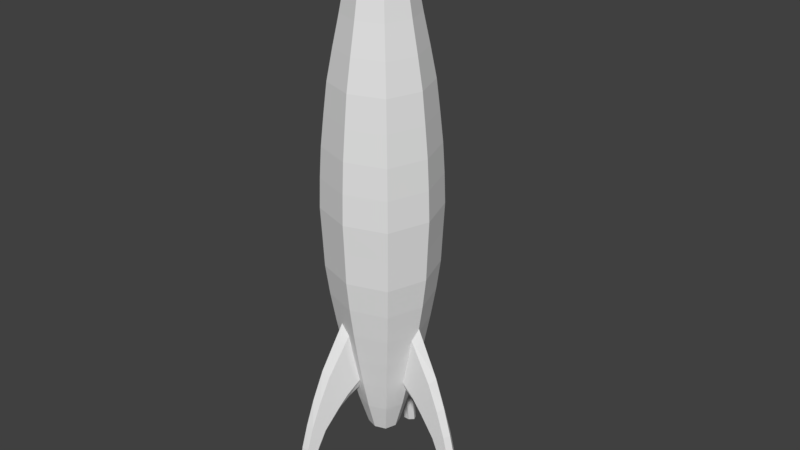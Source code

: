 # Source: Rocket.blend  (saved by Blender 2.80.75; exported with 4.5.12 LTS)
import bpy
from mathutils import Matrix  # noqa: F401  (used for matrix-valued properties, if any)

bpy.ops.wm.read_factory_settings(use_empty=True)
scene = bpy.context.scene
scene.name = 'Scene'

# ---- collections
col_collection_1 = bpy.data.collections.new('Collection 1'); scene.collection.children.link(col_collection_1)
col_collection_2 = bpy.data.collections.new('Collection 2'); scene.collection.children.link(col_collection_2)

# ---- world
world_world = bpy.data.worlds.new('World'); scene.world = world_world
world_world.color = (0.05088, 0.05088, 0.05088)
world_world.use_sun_shadow = False
world_world.sun_shadow_jitter_overblur = 0.0
world_world.cycles.sampling_method = 'MANUAL'

# ---- meshes
me_cube_006 = bpy.data.meshes.new('Cube.006')
me_cube_006.from_pydata([(0.7829, -3.395e-06, -0.5036), (0.8032, -4.338e-06, -0.04536), (0.8256, -5.462e-06, 0.4129), (0.811, -6.398e-06, 0.8711), (0.7854, -7.272e-06, 1.329), (0.7401, -7.936e-06, 1.788), (0.69, -8.499e-06, 2.246), (0.607, -8.414e-06, 2.704), (0.5163, -7.932e-06, 3.162), (0.3841, 0.3841, 3.162), (0.452, 0.452, 2.704), (0.5143, 0.5143, 2.246), (0.5521, 0.5521, 1.788), (0.5863, 0.5863, 1.329), (0.6059, 0.6058, 0.8711), (0.6171, 0.6171, 0.4129), (0.6007, 0.6007, -0.04536), (0.5858, 0.5858, -0.5036), (0.3841, -0.384, 3.162), (0.452, -0.4519, 2.704), (0.5143, -0.5143, 2.246), (0.5521, -0.5521, 1.788), (0.5863, -0.5863, 1.329), (0.6059, -0.6058, 0.8711), (0.6171, -0.6171, 0.4129), (0.6007, -0.6007, -0.04536), (0.5858, -0.5858, -0.5036), (1.034e-08, 0.7829, -0.5036), (0.0, 0.8032, -0.04536), (0.0, 0.8256, 0.4129), (0.0, 0.811, 0.8711), (0.0, 0.7854, 1.329), (6.586e-09, 0.7401, 1.788), (-1.293e-08, 0.69, 2.246), (0.0, 0.607, 2.704), (0.0, 0.5163, 3.162), (-0.7829, -3.395e-06, -0.5036), (-0.8032, -4.338e-06, -0.04536), (-0.8256, -5.462e-06, 0.4129), (-0.811, -6.398e-06, 0.8711), (-0.7854, -7.272e-06, 1.329), (-0.7401, -7.936e-06, 1.788), (-0.69, -8.499e-06, 2.246), (-0.607, -8.414e-06, 2.704), (-0.5163, -7.932e-06, 3.162), (1.034e-08, -0.7829, -0.5036), (0.0, -0.8032, -0.04536), (0.0, -0.8256, 0.4129), (0.0, -0.811, 0.8711), (0.0, -0.7854, 1.329), (6.586e-09, -0.7401, 1.788), (-1.293e-08, -0.69, 2.246), (0.0, -0.6069, 2.704), (0.0, -0.5163, 3.162), (-0.3841, 0.3841, 3.162), (-0.452, 0.452, 2.704), (-0.5143, 0.5143, 2.246), (-0.5521, 0.5521, 1.788), (-0.5863, 0.5863, 1.329), (-0.6059, 0.6058, 0.8711), (-0.6171, 0.6171, 0.4129), (-0.6007, 0.6007, -0.04536), (-0.5858, 0.5858, -0.5036), (-0.3841, -0.384, 3.162), (-0.452, -0.4519, 2.704), (-0.5143, -0.5143, 2.246), (-0.5521, -0.5521, 1.788), (-0.5863, -0.5863, 1.329), (-0.6059, -0.6058, 0.8711), (-0.6171, -0.6171, 0.4129), (-0.6007, -0.6007, -0.04536), (-0.5858, -0.5858, -0.5036)], [], [(27, 28, 16, 17), (28, 29, 15, 16), (29, 30, 14, 15), (30, 31, 13, 14), (31, 32, 12, 13), (32, 33, 11, 12), (33, 34, 10, 11), (34, 35, 9, 10), (17, 16, 1, 0), (16, 15, 2, 1), (15, 14, 3, 2), (14, 13, 4, 3), (13, 12, 5, 4), (12, 11, 6, 5), (11, 10, 7, 6), (10, 9, 8, 7), (0, 1, 25, 26), (1, 2, 24, 25), (2, 3, 23, 24), (3, 4, 22, 23), (4, 5, 21, 22), (5, 6, 20, 21), (6, 7, 19, 20), (7, 8, 18, 19), (26, 25, 46, 45), (25, 24, 47, 46), (24, 23, 48, 47), (23, 22, 49, 48), (22, 21, 50, 49), (21, 20, 51, 50), (20, 19, 52, 51), (19, 18, 53, 52), (27, 62, 61, 28), (28, 61, 60, 29), (29, 60, 59, 30), (30, 59, 58, 31), (31, 58, 57, 32), (32, 57, 56, 33), (33, 56, 55, 34), (34, 55, 54, 35), (62, 36, 37, 61), (61, 37, 38, 60), (60, 38, 39, 59), (59, 39, 40, 58), (58, 40, 41, 57), (57, 41, 42, 56), (56, 42, 43, 55), (55, 43, 44, 54), (36, 71, 70, 37), (37, 70, 69, 38), (38, 69, 68, 39), (39, 68, 67, 40), (40, 67, 66, 41), (41, 66, 65, 42), (42, 65, 64, 43), (43, 64, 63, 44), (71, 45, 46, 70), (70, 46, 47, 69), (69, 47, 48, 68), (68, 48, 49, 67), (67, 49, 50, 66), (66, 50, 51, 65), (65, 51, 52, 64), (64, 52, 53, 63)])
me_cube_006.use_remesh_preserve_volume = False
me_cube_006.use_remesh_preserve_attributes = False
me_cube_006.use_mirror_vertex_groups = False
me_cube_006.update()
me_cube_002 = bpy.data.meshes.new('Cube.002')
me_cube_002.from_pydata([(0.2244, 0.0, -3.253), (0.1683, 0.1683, -3.253), (0.1101, 0.0, 4.537), (0.1683, -0.1683, -3.253), (0.08154, -0.08153, 4.537), (0.08154, 0.08154, 4.537), (0.3582, -8.514e-08, -2.795), (0.4663, -3.72e-07, -2.336), (0.5647, -8.584e-07, -1.878), (0.6508, -1.539e-06, -1.42), (0.7253, -2.402e-06, -0.9618), (0.7829, -3.395e-06, -0.5036), (0.5163, -7.932e-06, 3.162), (0.4337, -7.323e-06, 3.62), (0.3294, -5.772e-06, 4.079), (0.2444, 0.2444, 4.079), (0.3223, 0.3222, 3.62), (0.3841, 0.3841, 3.162), (0.5858, 0.5858, -0.5036), (0.543, 0.543, -0.9618), (0.4874, 0.4874, -1.42), (0.4231, 0.4231, -1.878), (0.3495, 0.3495, -2.336), (0.2686, 0.2686, -2.795), (0.2444, -0.2444, 4.079), (0.3223, -0.3222, 3.62), (0.3841, -0.384, 3.162), (0.5858, -0.5858, -0.5036), (0.543, -0.543, -0.9618), (0.4874, -0.4874, -1.42), (0.4231, -0.4231, -1.878), (0.3495, -0.3495, -2.336), (0.2686, -0.2686, -2.795), (0.0, 0.2244, -3.253), (-0.2244, 0.0, -3.253), (0.0, -0.2244, -3.253), (0.0, 0.0, 4.588), (0.0, 0.1101, 4.537), (-0.1683, 0.1683, -3.253), (-0.1101, 0.0, 4.537), (-0.1683, -0.1683, -3.253), (0.0, -0.1101, 4.537), (-0.08154, -0.08153, 4.537), (-0.08154, 0.08154, 4.537), (0.0, 0.3582, -2.795), (3.429e-09, 0.4663, -2.336), (0.0, 0.5647, -1.878), (-7.044e-09, 0.6508, -1.42), (0.0, 0.7253, -0.9618), (1.034e-08, 0.7829, -0.5036), (0.0, 0.5163, 3.162), (-4.46e-09, 0.4337, 3.62), (0.0, 0.3294, 4.079), (-0.3582, -8.514e-08, -2.795), (-0.4663, -3.72e-07, -2.336), (-0.5647, -8.584e-07, -1.878), (-0.6508, -1.539e-06, -1.42), (-0.7253, -2.402e-06, -0.9618), (-0.7829, -3.395e-06, -0.5036), (-0.5163, -7.932e-06, 3.162), (-0.4337, -7.323e-06, 3.62), (-0.3294, -5.772e-06, 4.079), (0.0, -0.3582, -2.795), (3.429e-09, -0.4663, -2.336), (0.0, -0.5647, -1.878), (-7.044e-09, -0.6508, -1.42), (0.0, -0.7253, -0.9618), (1.034e-08, -0.7829, -0.5036), (0.0, -0.5163, 3.162), (-4.46e-09, -0.4337, 3.62), (0.0, -0.3294, 4.079), (-0.2444, 0.2444, 4.079), (-0.3223, 0.3222, 3.62), (-0.3841, 0.3841, 3.162), (-0.5858, 0.5858, -0.5036), (-0.543, 0.543, -0.9618), (-0.4874, 0.4874, -1.42), (-0.4231, 0.4231, -1.878), (-0.3495, 0.3495, -2.336), (-0.2686, 0.2686, -2.795), (-0.2444, -0.2444, 4.079), (-0.3223, -0.3222, 3.62), (-0.3841, -0.384, 3.162), (-0.5858, -0.5858, -0.5036), (-0.543, -0.543, -0.9618), (-0.4874, -0.4874, -1.42), (-0.4231, -0.4231, -1.878), (-0.3495, -0.3495, -2.336), (-0.2686, -0.2686, -2.795), (9.216e-10, 0.2741, 4.308), (-5.342e-10, 0.2008, 4.446), (0.2741, -4.43e-06, 4.308), (0.2008, -2.535e-06, 4.446), (9.216e-10, -0.2741, 4.308), (-5.342e-10, -0.2008, 4.446), (0.1489, 0.1489, 4.446), (0.2033, 0.2033, 4.308), (0.1489, -0.1489, 4.446), (0.2033, -0.2033, 4.308), (-0.2741, -4.43e-06, 4.308), (-0.2008, -2.535e-06, 4.446), (-0.1489, 0.1489, 4.446), (-0.2033, 0.2033, 4.308), (-0.1489, -0.1489, 4.446), (-0.2033, -0.2033, 4.308)], [], [(36, 2, 5, 37), (36, 41, 4, 2), (97, 4, 41, 94), (92, 2, 4, 97), (95, 5, 2, 92), (90, 37, 5, 95), (33, 44, 23, 1), (44, 45, 22, 23), (45, 46, 21, 22), (46, 47, 20, 21), (47, 48, 19, 20), (48, 49, 18, 19), (50, 51, 16, 17), (51, 52, 15, 16), (1, 23, 6, 0), (23, 22, 7, 6), (22, 21, 8, 7), (21, 20, 9, 8), (20, 19, 10, 9), (19, 18, 11, 10), (17, 16, 13, 12), (16, 15, 14, 13), (0, 6, 32, 3), (6, 7, 31, 32), (7, 8, 30, 31), (8, 9, 29, 30), (9, 10, 28, 29), (10, 11, 27, 28), (12, 13, 25, 26), (13, 14, 24, 25), (3, 32, 62, 35), (32, 31, 63, 62), (31, 30, 64, 63), (30, 29, 65, 64), (29, 28, 66, 65), (28, 27, 67, 66), (26, 25, 69, 68), (25, 24, 70, 69), (36, 37, 43, 39), (36, 39, 42, 41), (103, 94, 41, 42), (100, 103, 42, 39), (101, 100, 39, 43), (90, 101, 43, 37), (33, 38, 79, 44), (44, 79, 78, 45), (45, 78, 77, 46), (46, 77, 76, 47), (47, 76, 75, 48), (48, 75, 74, 49), (50, 73, 72, 51), (51, 72, 71, 52), (38, 34, 53, 79), (79, 53, 54, 78), (78, 54, 55, 77), (77, 55, 56, 76), (76, 56, 57, 75), (75, 57, 58, 74), (73, 59, 60, 72), (72, 60, 61, 71), (34, 40, 88, 53), (53, 88, 87, 54), (54, 87, 86, 55), (55, 86, 85, 56), (56, 85, 84, 57), (57, 84, 83, 58), (59, 82, 81, 60), (60, 81, 80, 61), (40, 35, 62, 88), (88, 62, 63, 87), (87, 63, 64, 86), (86, 64, 65, 85), (85, 65, 66, 84), (84, 66, 67, 83), (82, 68, 69, 81), (81, 69, 70, 80), (71, 61, 99, 102), (89, 102, 101, 90), (61, 80, 104, 99), (102, 99, 100, 101), (80, 70, 93, 104), (99, 104, 103, 100), (52, 89, 96, 15), (104, 93, 94, 103), (15, 96, 91, 14), (89, 90, 95, 96), (14, 91, 98, 24), (96, 95, 92, 91), (24, 98, 93, 70), (91, 92, 97, 98), (98, 97, 94, 93), (52, 71, 102, 89), (17, 12, 26, 68, 82, 59, 73, 50), (18, 49, 74, 58, 83, 67, 27, 11), (33, 1, 0, 3, 35, 40, 34, 38)])
me_cube_002.use_remesh_preserve_volume = False
me_cube_002.use_remesh_preserve_attributes = False
me_cube_002.use_mirror_vertex_groups = False
me_cube_002.update()
me_cube_007 = bpy.data.meshes.new('Cube.007')
me_cube_007.from_pydata([(-0.7642, 4.516e-09, -0.03369), (0.0, 1.0, 0.0), (0.6679, 0.0, 0.0), (0.0, -1.0, 0.0), (-0.2118, -7.096e-08, -0.4706), (-0.5094, -5.419e-08, -0.3457), (-0.5334, -0.75, 0.0), (-0.5334, 0.75, 0.0), (-0.09626, 0.75, -0.2062), (0.3842, 0.75, 0.0), (0.1677, -5.096e-08, -0.3698), (0.3842, -0.75, 0.0), (-0.09626, -0.75, -0.2062), (-0.3534, -0.5556, -0.1898), (-0.3534, 0.5556, -0.1898), (0.185, -0.5556, -0.1272), (0.185, 0.5556, -0.1272)], [], [(0, 5, 13, 6), (0, 7, 14, 5), (1, 8, 14, 7), (1, 9, 16, 8), (2, 10, 16, 9), (2, 11, 15, 10), (3, 12, 15, 11), (3, 6, 13, 12), (4, 5, 14, 8), (4, 8, 16, 10), (4, 10, 15, 12), (4, 12, 13, 5)])
me_cube_007.use_remesh_preserve_volume = False
me_cube_007.use_remesh_preserve_attributes = False
me_cube_007.use_mirror_vertex_groups = False
me_cube_007.update()
me_sphere_001 = bpy.data.meshes.new('Sphere.001')
me_sphere_001.from_pydata([(0.1545, 0.5704, 0.9839), (0.3932, 0.791, 0.2742), (0.5632, 0.7851, -0.2947), (0.7232, 0.4851, -0.7288), (0.5702, 0.4767, 1.108), (0.9511, 0.6141, 0.4403), (1.117, 0.6095, -0.1298), (1.065, 0.3766, -0.6269), (0.8005, 0.1037, 1.176), (1.226, 0.07743, 0.5221), (1.389, 0.07685, -0.04868), (1.234, 0.04749, -0.5768), (0.8051, -7.388e-08, -0.8374), (0.7107, -0.33, 1.15), (1.056, -0.5046, 0.4716), (1.221, -0.5008, -0.0988), (1.13, -0.3095, -0.6078), (0.3532, -0.5704, 1.043), (0.5416, -0.791, 0.3184), (0.7105, -0.7851, -0.2508), (0.8142, -0.4851, -0.7017), (-4.669, 3.445, 12.29), (-0.06245, -0.4767, 0.9193), (-0.01618, -0.6141, 0.1523), (0.1569, -0.6095, -0.4157), (0.4721, -0.3766, -0.8036), (-0.2928, -0.1037, 0.8507), (-0.2907, -0.07743, 0.07053), (-0.1155, -0.07685, -0.4968), (0.3037, -0.04749, -0.8537), (-0.203, 0.33, 0.8775), (-0.1211, 0.5046, 0.121), (0.05276, 0.5008, -0.4467), (0.4077, 0.3095, -0.8227), (-0.7561, 5.534, 12.29), (3.487, 4.244, 12.29), (5.575, 0.3313, 12.29), (4.285, -3.912, 12.29), (0.3729, -6.0, 12.29), (-3.87, -4.71, 12.29), (-5.958, -0.7976, 12.29), (0.2632, -4.448, 10.75), (0.2525, -2.898, 8.787), (0.1477, -1.53, 6.793), (0.02642, -0.82, 4.799), (-0.1711, -0.5435, 2.82), (0.2633, -0.5053, 2.82), (0.5984, -0.5611, 4.799), (1.184, -0.9769, 6.793), (2.195, -1.861, 8.787), (3.154, -2.905, 10.75), (2.564, 3.121, 10.75), (1.799, 2.189, 8.787), (0.9727, 1.184, 6.793), (0.561, 0.5984, 4.799), (0.5053, 0.2633, 2.82), (0.1711, 0.5435, 2.82), (-0.02652, 0.8199, 4.799), (-0.1514, 1.526, 6.793), (-0.3082, 2.83, 8.787), (-0.571, 4.074, 10.75), (-2.872, -3.495, 10.75), (-1.855, -2.257, 8.787), (-0.9765, -1.188, 6.793), (-0.5611, -0.5985, 4.799), (-0.5053, -0.2633, 2.82), (4.107, 0.2298, 10.75), (2.836, 0.2464, 8.787), (1.526, 0.1473, 6.793), (0.8199, 0.02642, 4.799), (0.5435, -0.1711, 2.82), (-4.415, -0.6044, 10.75), (-2.892, -0.3142, 8.787), (-1.53, -0.1518, 6.793), (-0.82, -0.02652, 4.799), (-0.5435, 0.1711, 2.82), (-0.2633, 0.5053, 2.82), (-0.5985, 0.561, 4.799), (-1.188, 0.9723, 6.793), (-2.251, 1.793, 8.787), (-3.462, 2.531, 10.75)], [], [(3, 2, 6, 7), (1, 0, 4, 5), (12, 3, 7), (2, 1, 5, 6), (80, 71, 40, 21), (7, 6, 10, 11), (5, 4, 8, 9), (12, 7, 11), (6, 5, 9, 10), (50, 66, 36, 37), (11, 10, 15, 16), (9, 8, 13, 14), (12, 11, 16), (10, 9, 14, 15), (60, 80, 21, 34), (16, 15, 19, 20), (14, 13, 17, 18), (12, 16, 20), (15, 14, 18, 19), (71, 61, 39, 40), (20, 19, 24, 25), (18, 17, 22, 23), (12, 20, 25), (19, 18, 23, 24), (66, 51, 35, 36), (25, 24, 28, 29), (23, 22, 26, 27), (12, 25, 29), (24, 23, 27, 28), (61, 41, 38, 39), (29, 28, 32, 33), (27, 26, 30, 31), (12, 29, 33), (28, 27, 31, 32), (51, 60, 34, 35), (33, 32, 2, 3), (31, 30, 0, 1), (12, 33, 3), (32, 31, 1, 2), (41, 50, 37, 38), (22, 17, 46, 45), (45, 46, 47, 44), (44, 47, 48, 43), (43, 48, 49, 42), (42, 49, 50, 41), (8, 4, 56, 55), (55, 56, 57, 54), (54, 57, 58, 53), (53, 58, 59, 52), (52, 59, 60, 51), (26, 22, 45, 65), (65, 45, 44, 64), (64, 44, 43, 63), (63, 43, 42, 62), (62, 42, 41, 61), (13, 8, 55, 70), (70, 55, 54, 69), (69, 54, 53, 68), (68, 53, 52, 67), (67, 52, 51, 66), (30, 26, 65, 75), (75, 65, 64, 74), (74, 64, 63, 73), (73, 63, 62, 72), (72, 62, 61, 71), (4, 0, 76, 56), (56, 76, 77, 57), (57, 77, 78, 58), (58, 78, 79, 59), (59, 79, 80, 60), (17, 13, 70, 46), (46, 70, 69, 47), (47, 69, 68, 48), (48, 68, 67, 49), (49, 67, 66, 50), (0, 30, 75, 76), (76, 75, 74, 77), (77, 74, 73, 78), (78, 73, 72, 79), (79, 72, 71, 80)])
me_sphere_001.use_remesh_preserve_volume = False
me_sphere_001.use_remesh_preserve_attributes = False
me_sphere_001.use_mirror_vertex_groups = False
me_sphere_001.update()
me_sphere = bpy.data.meshes.new('Sphere')
me_sphere.from_pydata([(0.0, 0.5878, 0.809), (0.0, 0.9511, 0.309), (0.0, 0.9511, -0.309), (0.0, 0.5878, -0.809), (0.4156, 0.4156, 0.809), (0.6725, 0.6725, 0.309), (0.6725, 0.6725, -0.309), (0.4156, 0.4156, -0.809), (0.5878, -8.521e-08, 0.809), (0.9511, -5.541e-08, 0.309), (0.9511, -8.521e-08, -0.309), (0.5878, -8.521e-08, -0.809), (0.0, -8.742e-08, -1.0), (0.4156, -0.4156, 0.809), (0.6725, -0.6725, 0.309), (0.6725, -0.6725, -0.309), (0.4156, -0.4156, -0.809), (2.213e-09, -0.5878, 0.809), (3.201e-08, -0.9511, 0.309), (3.201e-08, -0.9511, -0.309), (-2.759e-08, -0.5878, -0.809), (-6.182e-08, -1.492e-07, 1.0), (-0.4156, -0.4156, 0.809), (-0.6725, -0.6725, 0.309), (-0.6725, -0.6725, -0.309), (-0.4156, -0.4156, -0.809), (-0.5878, -8.521e-08, 0.809), (-0.9511, -5.541e-08, 0.309), (-0.9511, -5.541e-08, -0.309), (-0.5878, -2.561e-08, -0.809), (-0.4156, 0.4156, 0.809), (-0.6725, 0.6725, 0.309), (-0.6725, 0.6725, -0.309), (-0.4156, 0.4156, -0.809)], [], [(3, 2, 6, 7), (1, 0, 4, 5), (12, 3, 7), (2, 1, 5, 6), (0, 21, 4), (7, 6, 10, 11), (5, 4, 8, 9), (12, 7, 11), (6, 5, 9, 10), (4, 21, 8), (11, 10, 15, 16), (9, 8, 13, 14), (12, 11, 16), (10, 9, 14, 15), (8, 21, 13), (16, 15, 19, 20), (14, 13, 17, 18), (12, 16, 20), (15, 14, 18, 19), (13, 21, 17), (20, 19, 24, 25), (18, 17, 22, 23), (12, 20, 25), (19, 18, 23, 24), (17, 21, 22), (25, 24, 28, 29), (23, 22, 26, 27), (12, 25, 29), (24, 23, 27, 28), (22, 21, 26), (29, 28, 32, 33), (27, 26, 30, 31), (12, 29, 33), (28, 27, 31, 32), (26, 21, 30), (33, 32, 2, 3), (31, 30, 0, 1), (12, 33, 3), (32, 31, 1, 2), (30, 21, 0)])
me_sphere.use_remesh_preserve_volume = False
me_sphere.use_remesh_preserve_attributes = False
me_sphere.use_mirror_vertex_groups = False
me_sphere.update()
me_cube_003 = bpy.data.meshes.new('Cube.003')
me_cube_003.from_pydata([(1.332, -0.17, -4.189), (0.4026, -0.17, -2.297), (1.332, 0.1769, -4.189), (0.4026, 0.1769, -2.297), (1.402, -0.17, -4.189), (0.5919, -0.17, -1.518), (1.402, 0.1769, -4.189), (0.5919, 0.1769, -1.518), (1.244, -0.17, -3.758), (1.143, -0.17, -3.4), (1.007, -0.17, -3.071), (0.7856, -0.17, -2.739), (0.6322, -0.17, -2.531), (0.6322, 0.1769, -2.531), (0.7856, 0.1769, -2.739), (1.007, 0.1769, -3.071), (1.143, 0.1769, -3.4), (1.245, 0.1769, -3.758), (0.9208, 0.1769, -2.152), (1.077, 0.1769, -2.562), (1.208, 0.1769, -2.968), (1.301, 0.1769, -3.348), (1.352, 0.1769, -3.74), (0.9208, -0.17, -2.152), (1.077, -0.17, -2.562), (1.208, -0.17, -2.968), (1.301, -0.17, -3.348), (1.351, -0.17, -3.739), (1.297, 0.003421, -4.189), (0.4172, 0.003421, -2.514), (1.436, 0.003421, -4.189), (0.6581, 0.003421, -1.336), (1.4, 0.003307, -3.731), (1.353, 0.003169, -3.331), (1.265, 0.003421, -2.952), (1.144, 0.003421, -2.521), (0.9881, 0.00342, -2.063), (1.194, 0.003536, -3.767), (1.089, 0.003675, -3.418), (0.9438, 0.003421, -3.101), (0.7154, 0.003421, -2.781), (0.5626, 0.003421, -2.622)], [], [(41, 29, 3, 13), (13, 3, 7, 18), (36, 31, 5, 23), (23, 5, 1, 12), (28, 30, 4, 0), (31, 29, 1, 5), (4, 27, 8, 0), (27, 26, 9, 8), (26, 25, 10, 9), (25, 24, 11, 10), (24, 23, 12, 11), (30, 32, 27, 4), (32, 33, 26, 27), (33, 34, 25, 26), (34, 35, 24, 25), (35, 36, 23, 24), (2, 17, 22, 6), (17, 16, 21, 22), (16, 15, 20, 21), (15, 14, 19, 20), (14, 13, 18, 19), (28, 37, 17, 2), (37, 38, 16, 17), (38, 39, 15, 16), (39, 40, 14, 15), (40, 41, 13, 14), (11, 12, 41, 40), (10, 11, 40, 39), (9, 10, 39, 38), (8, 9, 38, 37), (0, 8, 37, 28), (19, 18, 36, 35), (20, 19, 35, 34), (21, 20, 34, 33), (22, 21, 33, 32), (6, 22, 32, 30), (7, 3, 29, 31), (2, 6, 30, 28), (18, 7, 31, 36), (12, 1, 29, 41)])
me_cube_003.use_remesh_preserve_volume = False
me_cube_003.use_remesh_preserve_attributes = False
me_cube_003.use_mirror_vertex_groups = False
me_cube_003.update()
me_cube_004 = bpy.data.meshes.new('Cube.004')
me_cube_004.from_pydata([(1.332, -0.17, -4.189), (0.4026, -0.17, -2.297), (1.332, 0.1769, -4.189), (0.4026, 0.1769, -2.297), (1.402, -0.17, -4.189), (0.5919, -0.17, -1.518), (1.402, 0.1769, -4.189), (0.5919, 0.1769, -1.518), (1.244, -0.17, -3.758), (1.143, -0.17, -3.4), (1.007, -0.17, -3.071), (0.7856, -0.17, -2.739), (0.6322, -0.17, -2.531), (0.6322, 0.1769, -2.531), (0.7856, 0.1769, -2.739), (1.007, 0.1769, -3.071), (1.143, 0.1769, -3.4), (1.245, 0.1769, -3.758), (0.9208, 0.1769, -2.152), (1.077, 0.1769, -2.562), (1.208, 0.1769, -2.968), (1.301, 0.1769, -3.348), (1.352, 0.1769, -3.74), (0.9208, -0.17, -2.152), (1.077, -0.17, -2.562), (1.208, -0.17, -2.968), (1.301, -0.17, -3.348), (1.351, -0.17, -3.739), (1.297, 0.003421, -4.189), (0.4172, 0.003421, -2.514), (1.436, 0.003421, -4.189), (0.6581, 0.003421, -1.336), (1.4, 0.003307, -3.731), (1.353, 0.003169, -3.331), (1.265, 0.003421, -2.952), (1.144, 0.003421, -2.521), (0.9881, 0.00342, -2.063), (1.194, 0.003536, -3.767), (1.089, 0.003675, -3.418), (0.9438, 0.003421, -3.101), (0.7154, 0.003421, -2.781), (0.5626, 0.003421, -2.622)], [], [(41, 29, 3, 13), (13, 3, 7, 18), (36, 31, 5, 23), (23, 5, 1, 12), (28, 30, 4, 0), (31, 29, 1, 5), (4, 27, 8, 0), (27, 26, 9, 8), (26, 25, 10, 9), (25, 24, 11, 10), (24, 23, 12, 11), (30, 32, 27, 4), (32, 33, 26, 27), (33, 34, 25, 26), (34, 35, 24, 25), (35, 36, 23, 24), (2, 17, 22, 6), (17, 16, 21, 22), (16, 15, 20, 21), (15, 14, 19, 20), (14, 13, 18, 19), (28, 37, 17, 2), (37, 38, 16, 17), (38, 39, 15, 16), (39, 40, 14, 15), (40, 41, 13, 14), (11, 12, 41, 40), (10, 11, 40, 39), (9, 10, 39, 38), (8, 9, 38, 37), (0, 8, 37, 28), (19, 18, 36, 35), (20, 19, 35, 34), (21, 20, 34, 33), (22, 21, 33, 32), (6, 22, 32, 30), (7, 3, 29, 31), (2, 6, 30, 28), (18, 7, 31, 36), (12, 1, 29, 41)])
me_cube_004.use_remesh_preserve_volume = False
me_cube_004.use_remesh_preserve_attributes = False
me_cube_004.use_mirror_vertex_groups = False
me_cube_004.update()
me_cube_005 = bpy.data.meshes.new('Cube.005')
me_cube_005.from_pydata([(1.332, -0.17, -4.189), (0.4026, -0.17, -2.297), (1.332, 0.1769, -4.189), (0.4026, 0.1769, -2.297), (1.402, -0.17, -4.189), (0.5919, -0.17, -1.518), (1.402, 0.1769, -4.189), (0.5919, 0.1769, -1.518), (1.244, -0.17, -3.758), (1.143, -0.17, -3.4), (1.007, -0.17, -3.071), (0.7856, -0.17, -2.739), (0.6322, -0.17, -2.531), (0.6322, 0.1769, -2.531), (0.7856, 0.1769, -2.739), (1.007, 0.1769, -3.071), (1.143, 0.1769, -3.4), (1.245, 0.1769, -3.758), (0.9208, 0.1769, -2.152), (1.077, 0.1769, -2.562), (1.208, 0.1769, -2.968), (1.301, 0.1769, -3.348), (1.352, 0.1769, -3.74), (0.9208, -0.17, -2.152), (1.077, -0.17, -2.562), (1.208, -0.17, -2.968), (1.301, -0.17, -3.348), (1.351, -0.17, -3.739), (1.297, 0.003421, -4.189), (0.4172, 0.003421, -2.514), (1.436, 0.003421, -4.189), (0.6581, 0.003421, -1.336), (1.4, 0.003307, -3.731), (1.353, 0.003169, -3.331), (1.265, 0.003421, -2.952), (1.144, 0.003421, -2.521), (0.9881, 0.00342, -2.063), (1.194, 0.003536, -3.767), (1.089, 0.003675, -3.418), (0.9438, 0.003421, -3.101), (0.7154, 0.003421, -2.781), (0.5626, 0.003421, -2.622)], [], [(41, 29, 3, 13), (13, 3, 7, 18), (36, 31, 5, 23), (23, 5, 1, 12), (28, 30, 4, 0), (31, 29, 1, 5), (4, 27, 8, 0), (27, 26, 9, 8), (26, 25, 10, 9), (25, 24, 11, 10), (24, 23, 12, 11), (30, 32, 27, 4), (32, 33, 26, 27), (33, 34, 25, 26), (34, 35, 24, 25), (35, 36, 23, 24), (2, 17, 22, 6), (17, 16, 21, 22), (16, 15, 20, 21), (15, 14, 19, 20), (14, 13, 18, 19), (28, 37, 17, 2), (37, 38, 16, 17), (38, 39, 15, 16), (39, 40, 14, 15), (40, 41, 13, 14), (11, 12, 41, 40), (10, 11, 40, 39), (9, 10, 39, 38), (8, 9, 38, 37), (0, 8, 37, 28), (19, 18, 36, 35), (20, 19, 35, 34), (21, 20, 34, 33), (22, 21, 33, 32), (6, 22, 32, 30), (7, 3, 29, 31), (2, 6, 30, 28), (18, 7, 31, 36), (12, 1, 29, 41)])
me_cube_005.use_remesh_preserve_volume = False
me_cube_005.use_remesh_preserve_attributes = False
me_cube_005.use_mirror_vertex_groups = False
me_cube_005.update()

# ---- objects
ob_cube_004 = bpy.data.objects.new('Cube.004', me_cube_006)
ob_cube = bpy.data.objects.new('Cube', me_cube_002)
ob_cube_005 = bpy.data.objects.new('Cube.005', me_cube_007)
ob_sphere_001 = bpy.data.objects.new('Sphere.001', me_sphere_001)
ob_sphere = bpy.data.objects.new('Sphere', me_sphere)
ob_cube_001 = bpy.data.objects.new('Cube.001', me_cube_003)
ob_cube_002 = bpy.data.objects.new('Cube.002', me_cube_004)
ob_cube_003 = bpy.data.objects.new('Cube.003', me_cube_005)

# ---- transforms, parenting, visibility, modifiers, constraints
ob_cube_004.location = (0.0, 0.0, 0.0)
ob_cube_004.hide_viewport = True
ob_cube_004.lineart.crease_threshold = 0.0
ob_cube.location = (0.0, 0.0, 0.0)
ob_cube.lineart.crease_threshold = 0.0
ob_cube_005.location = (0.0, 0.0, 3.187)
ob_cube_005.scale = (0.483, 0.483, 0.483)
ob_cube_005.lineart.crease_threshold = 0.0
ob_sphere_001.location = (-0.02678, -1.511e-07, 1.062)
ob_sphere_001.scale = (-0.1285, -0.1285, -0.1285)
ob_sphere_001.lineart.crease_threshold = 0.0
ob_sphere.location = (-0.07635, -2.294e-07, 1.707)
ob_sphere.rotation_euler = (-0.2673, -0.08994, 0.01624)
ob_sphere.scale = (0.3137, 0.3086, 0.1649)
ob_sphere.lineart.crease_threshold = 0.0
ob_cube_001.location = (0.0, 0.0, 0.0)
ob_cube_001.scale = (1.0, 0.5079, 1.0)
ob_cube_001.lineart.crease_threshold = 0.0
ob_cube_002.location = (0.0, 0.0, 0.0)
ob_cube_002.rotation_euler = (0.0, -0.0, 1.962)
ob_cube_002.scale = (1.0, 0.5079, 1.0)
ob_cube_002.lineart.crease_threshold = 0.0
ob_cube_003.location = (0.0, 0.0, 0.0)
ob_cube_003.rotation_euler = (0.0, -0.0, 4.286)
ob_cube_003.scale = (1.0, 0.5079, 1.0)
ob_cube_003.lineart.crease_threshold = 0.0

# ---- collection membership
col_collection_1.objects.link(ob_cube_004)
col_collection_1.objects.link(ob_cube)
col_collection_2.objects.link(ob_cube_005)
col_collection_2.objects.link(ob_sphere_001)
col_collection_2.objects.link(ob_sphere)
col_collection_2.objects.link(ob_cube_001)
col_collection_2.objects.link(ob_cube_002)
col_collection_2.objects.link(ob_cube_003)

# ---- scene / render settings (as saved in the file)
scene.frame_start = 1; scene.frame_end = 250; scene.frame_set(1)
scene.render.engine = 'BLENDER_EEVEE_NEXT'
scene.render.resolution_percentage = 50
scene.render.dither_intensity = 0.0
scene.cycles.use_denoising = False
scene.cycles.samples = 128
scene.cycles.sampling_pattern = 'TABULATED_SOBOL'
scene.cycles.use_adaptive_sampling = False
scene.cycles.use_light_tree = False
scene.cycles.blur_glossy = 0.0
scene.cycles.sample_clamp_indirect = 0.0
scene.view_settings.view_transform = 'Standard'
bpy.context.view_layer.update()

# ---- added for rendering (the .blend has no active camera and no usable light): camera, sun
cam_auto = bpy.data.cameras.new('AutoCamera')
cam_auto.lens = 50.0
cam_auto.sensor_width = 36.0
cam_auto.clip_end = 1000.0
ob_auto_camera = bpy.data.objects.new('AutoCamera', cam_auto)
scene.collection.objects.link(ob_auto_camera)
ob_auto_camera.location = (9.056, -10.4933, 7.2003)
ob_auto_camera.rotation_euler = (1.09748, -7.21219e-08, 0.694738)
scene.camera = ob_auto_camera
light_auto_sun = bpy.data.lights.new('AutoSun', 'SUN')
light_auto_sun.energy = 3.0
light_auto_sun.angle = 0.0523599
ob_auto_sun = bpy.data.objects.new('AutoSun', light_auto_sun)
scene.collection.objects.link(ob_auto_sun)
ob_auto_sun.rotation_euler = (0.872665, 0.174533, 0.523599)
bpy.context.view_layer.update()
